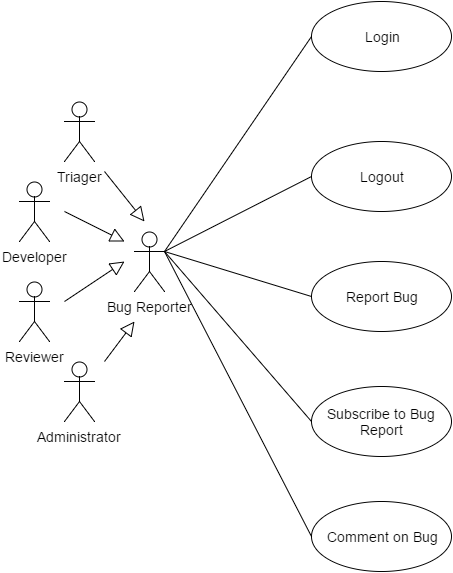

The diagram above was exported from draw.io. Its source (the exported page's mxGraphModel, read from the mxfile embedded in the PNG):
<mxGraphModel dx="1430" dy="1859" grid="1" gridSize="10" guides="1" tooltips="1" connect="1" arrows="1" fold="1" page="1" pageScale="1" pageWidth="850" pageHeight="1100" background="#ffffff" math="0" shadow="0">
  <root>
    <mxCell id="0" />
    <mxCell id="1" parent="0" />
    <mxCell id="22cf6e71395c118e-1" value="Bug Reporter" style="shape=umlActor;verticalLabelPosition=bottom;labelBackgroundColor=#ffffff;verticalAlign=top;html=1;strokeColor=#000000;fontSize=14;" vertex="1" parent="1">
      <mxGeometry x="278" y="-630" width="30" height="60" as="geometry" />
    </mxCell>
    <mxCell id="22cf6e71395c118e-2" value="Triager" style="shape=umlActor;verticalLabelPosition=bottom;labelBackgroundColor=#ffffff;verticalAlign=top;html=1;strokeColor=#000000;fontSize=14;" vertex="1" parent="1">
      <mxGeometry x="208" y="-760" width="30" height="60" as="geometry" />
    </mxCell>
    <mxCell id="22cf6e71395c118e-3" style="edgeStyle=none;rounded=0;html=1;startSize=6;endArrow=block;endFill=0;endSize=12;jettySize=auto;orthogonalLoop=1;strokeColor=#000000;strokeWidth=1;fontSize=14;" edge="1" parent="1">
      <mxGeometry x="302" y="-560" as="geometry">
        <mxPoint x="268" y="-600" as="targetPoint" />
        <mxPoint x="208" y="-560" as="sourcePoint" />
      </mxGeometry>
    </mxCell>
    <mxCell id="22cf6e71395c118e-4" value="Developer" style="shape=umlActor;verticalLabelPosition=bottom;labelBackgroundColor=#ffffff;verticalAlign=top;html=1;strokeColor=#000000;fontSize=14;" vertex="1" parent="1">
      <mxGeometry x="163" y="-680" width="30" height="60" as="geometry" />
    </mxCell>
    <mxCell id="22cf6e71395c118e-5" style="edgeStyle=none;rounded=0;html=1;startSize=6;endArrow=block;endFill=0;endSize=12;jettySize=auto;orthogonalLoop=1;strokeColor=#000000;strokeWidth=1;fontSize=14;" edge="1" parent="1">
      <mxGeometry x="253" y="-670" as="geometry">
        <mxPoint x="268" y="-620" as="targetPoint" />
        <mxPoint x="208" y="-650" as="sourcePoint" />
      </mxGeometry>
    </mxCell>
    <mxCell id="22cf6e71395c118e-6" value="Reviewer" style="shape=umlActor;verticalLabelPosition=bottom;labelBackgroundColor=#ffffff;verticalAlign=top;html=1;strokeColor=#000000;fontSize=14;" vertex="1" parent="1">
      <mxGeometry x="163" y="-580" width="30" height="60" as="geometry" />
    </mxCell>
    <mxCell id="22cf6e71395c118e-7" style="edgeStyle=none;rounded=0;html=1;startSize=6;endArrow=block;endFill=0;endSize=12;jettySize=auto;orthogonalLoop=1;strokeColor=#000000;strokeWidth=1;fontSize=14;" edge="1" parent="1">
      <mxGeometry x="308" y="-730" as="geometry">
        <mxPoint x="288" y="-640" as="targetPoint" />
        <mxPoint x="248" y="-690" as="sourcePoint" />
      </mxGeometry>
    </mxCell>
    <mxCell id="22cf6e71395c118e-8" value="Administrator" style="shape=umlActor;verticalLabelPosition=bottom;labelBackgroundColor=#ffffff;verticalAlign=top;html=1;strokeColor=#000000;fontSize=14;" vertex="1" parent="1">
      <mxGeometry x="208" y="-500" width="30" height="60" as="geometry" />
    </mxCell>
    <mxCell id="22cf6e71395c118e-9" style="edgeStyle=none;rounded=0;html=1;startSize=6;endArrow=block;endFill=0;endSize=12;jettySize=auto;orthogonalLoop=1;strokeColor=#000000;strokeWidth=1;fontSize=14;" edge="1" parent="1">
      <mxGeometry x="252" y="-530" as="geometry">
        <mxPoint x="278" y="-540" as="targetPoint" />
        <mxPoint x="248" y="-500" as="sourcePoint" />
      </mxGeometry>
    </mxCell>
    <mxCell id="22cf6e71395c118e-10" value="Logout" style="ellipse;whiteSpace=wrap;html=1;strokeColor=#000000;fontSize=14;" vertex="1" parent="1">
      <mxGeometry x="455" y="-720" width="140" height="70" as="geometry" />
    </mxCell>
    <mxCell id="22cf6e71395c118e-11" value="" style="endArrow=none;html=1;strokeColor=#000000;strokeWidth=1;fontSize=14;exitX=1;exitY=0.3333333333333333;exitPerimeter=0;entryX=0;entryY=0.5;" edge="1" parent="1" source="22cf6e71395c118e-1" target="22cf6e71395c118e-10">
      <mxGeometry x="385" y="-675" as="geometry">
        <mxPoint x="365" y="-890" as="sourcePoint" />
        <mxPoint x="625" y="-590" as="targetPoint" />
      </mxGeometry>
    </mxCell>
    <mxCell id="22cf6e71395c118e-12" value="" style="resizable=0;html=1;align=left;verticalAlign=bottom;labelBackgroundColor=#ffffff;fontSize=10;" vertex="1" connectable="0" parent="22cf6e71395c118e-11">
      <mxGeometry x="-1" relative="1" as="geometry" />
    </mxCell>
    <mxCell id="22cf6e71395c118e-13" value="" style="resizable=0;html=1;align=right;verticalAlign=bottom;labelBackgroundColor=#ffffff;fontSize=10;" vertex="1" connectable="0" parent="22cf6e71395c118e-11">
      <mxGeometry x="1" relative="1" as="geometry" />
    </mxCell>
    <mxCell id="22cf6e71395c118e-14" value="Login" style="ellipse;whiteSpace=wrap;html=1;strokeColor=#000000;fontSize=14;" vertex="1" parent="1">
      <mxGeometry x="455" y="-860" width="140" height="70" as="geometry" />
    </mxCell>
    <mxCell id="22cf6e71395c118e-15" value="" style="endArrow=none;html=1;strokeColor=#000000;strokeWidth=1;fontSize=14;exitX=1;exitY=0.3333333333333333;exitPerimeter=0;entryX=0;entryY=0.5;" edge="1" parent="1" source="22cf6e71395c118e-1" target="22cf6e71395c118e-14">
      <mxGeometry x="399" y="-585" as="geometry">
        <mxPoint x="322" y="-520" as="sourcePoint" />
        <mxPoint x="639" y="-500" as="targetPoint" />
      </mxGeometry>
    </mxCell>
    <mxCell id="22cf6e71395c118e-16" value="" style="resizable=0;html=1;align=left;verticalAlign=bottom;labelBackgroundColor=#ffffff;fontSize=10;" vertex="1" connectable="0" parent="22cf6e71395c118e-15">
      <mxGeometry x="-1" relative="1" as="geometry" />
    </mxCell>
    <mxCell id="22cf6e71395c118e-17" value="" style="resizable=0;html=1;align=right;verticalAlign=bottom;labelBackgroundColor=#ffffff;fontSize=10;" vertex="1" connectable="0" parent="22cf6e71395c118e-15">
      <mxGeometry x="1" relative="1" as="geometry" />
    </mxCell>
    <mxCell id="22cf6e71395c118e-18" value="Comment on Bug" style="ellipse;whiteSpace=wrap;html=1;strokeColor=#000000;fontSize=14;" vertex="1" parent="1">
      <mxGeometry x="455" y="-360" width="140" height="70" as="geometry" />
    </mxCell>
    <mxCell id="22cf6e71395c118e-19" value="" style="endArrow=none;html=1;strokeColor=#000000;strokeWidth=1;fontSize=14;exitX=1;exitY=0.3333333333333333;exitPerimeter=0;entryX=0;entryY=0.5;" edge="1" parent="1" source="22cf6e71395c118e-1" target="22cf6e71395c118e-18">
      <mxGeometry x="412" y="-470" as="geometry">
        <mxPoint x="335" y="-405" as="sourcePoint" />
        <mxPoint x="652" y="-385" as="targetPoint" />
      </mxGeometry>
    </mxCell>
    <mxCell id="22cf6e71395c118e-20" value="" style="resizable=0;html=1;align=left;verticalAlign=bottom;labelBackgroundColor=#ffffff;fontSize=10;" vertex="1" connectable="0" parent="22cf6e71395c118e-19">
      <mxGeometry x="-1" relative="1" as="geometry" />
    </mxCell>
    <mxCell id="22cf6e71395c118e-21" value="" style="resizable=0;html=1;align=right;verticalAlign=bottom;labelBackgroundColor=#ffffff;fontSize=10;" vertex="1" connectable="0" parent="22cf6e71395c118e-19">
      <mxGeometry x="1" relative="1" as="geometry" />
    </mxCell>
    <mxCell id="22cf6e71395c118e-23" value="Report Bug" style="ellipse;whiteSpace=wrap;html=1;strokeColor=#000000;fontSize=14;" vertex="1" parent="1">
      <mxGeometry x="455" y="-600" width="140" height="70" as="geometry" />
    </mxCell>
    <mxCell id="22cf6e71395c118e-24" value="" style="endArrow=none;html=1;strokeColor=#000000;strokeWidth=1;fontSize=14;exitX=1;exitY=0.3333333333333333;exitPerimeter=0;entryX=0;entryY=0.5;" edge="1" parent="1" source="22cf6e71395c118e-1" target="22cf6e71395c118e-23">
      <mxGeometry x="416" y="-375" as="geometry">
        <mxPoint x="312" y="-515" as="sourcePoint" />
        <mxPoint x="656" y="-290" as="targetPoint" />
      </mxGeometry>
    </mxCell>
    <mxCell id="22cf6e71395c118e-25" value="" style="resizable=0;html=1;align=left;verticalAlign=bottom;labelBackgroundColor=#ffffff;fontSize=10;" vertex="1" connectable="0" parent="22cf6e71395c118e-24">
      <mxGeometry x="-1" relative="1" as="geometry" />
    </mxCell>
    <mxCell id="22cf6e71395c118e-26" value="" style="resizable=0;html=1;align=right;verticalAlign=bottom;labelBackgroundColor=#ffffff;fontSize=10;" vertex="1" connectable="0" parent="22cf6e71395c118e-24">
      <mxGeometry x="1" relative="1" as="geometry" />
    </mxCell>
    <mxCell id="22cf6e71395c118e-27" value="Subscribe to Bug Report" style="ellipse;whiteSpace=wrap;html=1;strokeColor=#000000;fontSize=14;" vertex="1" parent="1">
      <mxGeometry x="455" y="-475" width="140" height="70" as="geometry" />
    </mxCell>
    <mxCell id="22cf6e71395c118e-28" value="" style="endArrow=none;html=1;strokeColor=#000000;strokeWidth=1;fontSize=14;exitX=1;exitY=0.3333333333333333;exitPerimeter=0;entryX=0;entryY=0.5;" edge="1" parent="1" source="22cf6e71395c118e-1" target="22cf6e71395c118e-27">
      <mxGeometry x="420" y="-295" as="geometry">
        <mxPoint x="316" y="-435" as="sourcePoint" />
        <mxPoint x="660" y="-210" as="targetPoint" />
      </mxGeometry>
    </mxCell>
    <mxCell id="22cf6e71395c118e-29" value="" style="resizable=0;html=1;align=left;verticalAlign=bottom;labelBackgroundColor=#ffffff;fontSize=10;" vertex="1" connectable="0" parent="22cf6e71395c118e-28">
      <mxGeometry x="-1" relative="1" as="geometry" />
    </mxCell>
    <mxCell id="22cf6e71395c118e-30" value="" style="resizable=0;html=1;align=right;verticalAlign=bottom;labelBackgroundColor=#ffffff;fontSize=10;" vertex="1" connectable="0" parent="22cf6e71395c118e-28">
      <mxGeometry x="1" relative="1" as="geometry" />
    </mxCell>
  </root>
</mxGraphModel>